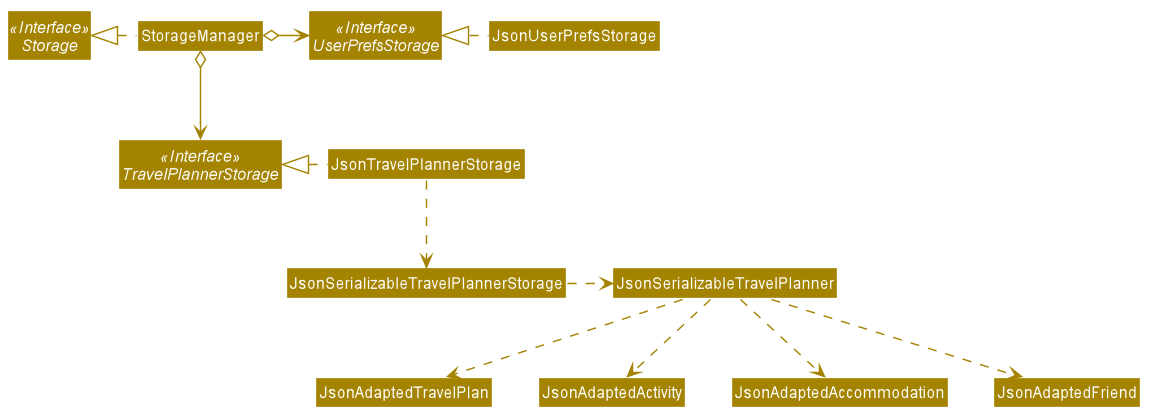

The diagram above was rendered by PlantUML. Its source (embedded in the PNG):
@startuml








skinparam BackgroundColor #FFFFFFF

skinparam Shadowing false

skinparam Class {
    FontColor #FFFFFF
    BorderThickness 1
    BorderColor #FFFFFF
    StereotypeFontColor #FFFFFF
    FontName Arial
}

skinparam Actor {
    BorderColor #000000
    Color #000000
    FontName Arial
}

skinparam Sequence {
    MessageAlign center
    BoxFontSize 15
    BoxPadding 0
    BoxFontColor #FFFFFF
    FontName Arial
}

skinparam Participant {
    FontColor #FFFFFFF
    Padding 20
}

skinparam MinClassWidth 50
skinparam ParticipantPadding 10
skinparam Shadowing false
skinparam DefaultTextAlignment center
skinparam packageStyle Rectangle

hide footbox
hide members
hide circle
skinparam arrowThickness 1.1
skinparam arrowColor #A38300
skinparam classBackgroundColor #A38300

Interface Storage <<Interface>>
Interface UserPrefsStorage <<Interface>>
Interface TravelPlannerStorage <<Interface>>

Class StorageManager
Class JsonUserPrefsStorage
Class JsonTravelPlannerStorage

StorageManager .left.|> Storage
StorageManager o-right-> UserPrefsStorage
StorageManager o--> TravelPlannerStorage

JsonUserPrefsStorage .left.|> UserPrefsStorage
JsonTravelPlannerStorage .left.|> TravelPlannerStorage
JsonTravelPlannerStorage .down.> JsonSerializableTravelPlannerStorage
JsonSerializableTravelPlannerStorage .right.> JsonSerializableTravelPlanner
JsonSerializableTravelPlanner .down.> JsonAdaptedTravelPlan
JsonSerializableTravelPlanner .down.> JsonAdaptedActivity
JsonSerializableTravelPlanner .down.> JsonAdaptedAccommodation
JsonSerializableTravelPlanner .down.> JsonAdaptedFriend
@enduml